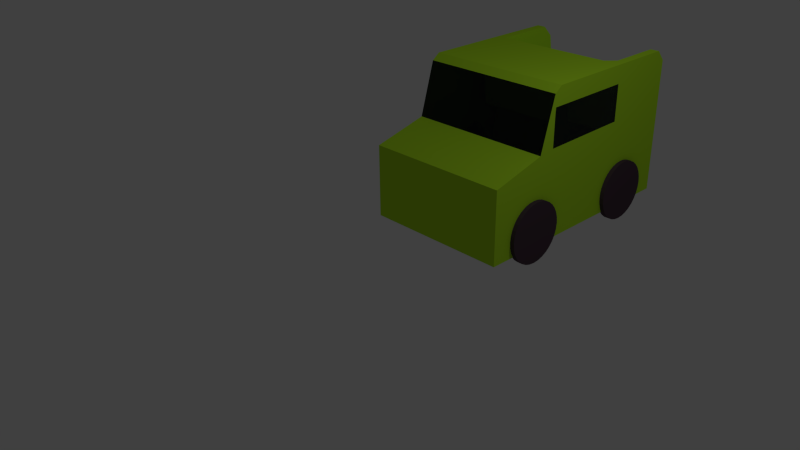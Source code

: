 # Source: LWAuto.blend  (saved by Blender 2.76.0; exported with 4.5.12 LTS)
import bpy
from mathutils import Matrix  # noqa: F401  (used for matrix-valued properties, if any)

bpy.ops.wm.read_factory_settings(use_empty=True)
scene = bpy.context.scene
scene.name = 'Scene'

# ---- collections
col_collection_1 = bpy.data.collections.new('Collection 1'); scene.collection.children.link(col_collection_1)

# ---- materials (node trees are filled in below, after node groups)
mat_reifen = bpy.data.materials.new('reifen')
mat_reifen.alpha_threshold = 0.0
mat_reifen.roughness = 0.5
mat_auto = bpy.data.materials.new('Auto')
mat_auto.alpha_threshold = 0.0
mat_auto.roughness = 0.5
mat_auto.line_color = (0.0, 0.0, 0.0, 1.0)
mat_fenster = bpy.data.materials.new('Fenster')
mat_fenster.alpha_threshold = 0.0
mat_fenster.roughness = 0.5

# ---- material node trees
mat_reifen.use_nodes = True; mat_reifen.node_tree.nodes.clear()
_N = mat_reifen.node_tree.nodes; _L = mat_reifen.node_tree.links
n0 = _N.new('ShaderNodeOutputMaterial'); n0.name = 'Material Output'; n0.location = (300, 300)
n1 = _N.new('ShaderNodeBsdfDiffuse'); n1.name = 'Diffuse BSDF'; n1.location = (10, 300)
n1.inputs[0].default_value = (0.07658, 0.04903, 0.06511, 1.0)
_L.new(n1.outputs[0], n0.inputs[0])
n0.is_active_output = True
mat_auto.use_nodes = True; mat_auto.node_tree.nodes.clear()
_N = mat_auto.node_tree.nodes; _L = mat_auto.node_tree.links
n0 = _N.new('ShaderNodeOutputMaterial'); n0.name = 'Material Output'; n0.location = (300, 300)
n1 = _N.new('ShaderNodeBsdfDiffuse'); n1.name = 'Diffuse BSDF'; n1.location = (10, 300)
n1.inputs[0].default_value = (0.4522, 0.8, 0.02545, 1.0)
_L.new(n1.outputs[0], n0.inputs[0])
n0.is_active_output = True
mat_fenster.use_nodes = True; mat_fenster.node_tree.nodes.clear()
_N = mat_fenster.node_tree.nodes; _L = mat_fenster.node_tree.links
n0 = _N.new('ShaderNodeOutputMaterial'); n0.name = 'Material Output'; n0.location = (300, 300)
n1 = _N.new('ShaderNodeBsdfGlass'); n1.name = 'Glass BSDF'; n1.location = (10, 300)
n1.distribution = 'BECKMANN'
n1.inputs[0].default_value = (0.3531, 0.3692, 0.42, 1.0)
n1.inputs[2].default_value = 1.45
_L.new(n1.outputs[0], n0.inputs[0])
n0.is_active_output = True

# ---- world
world_world = bpy.data.worlds.new('World'); scene.world = world_world
world_world.color = (0.05088, 0.05088, 0.05088)
world_world.use_sun_shadow = False
world_world.sun_shadow_jitter_overblur = 0.0
world_world.cycles.sampling_method = 'MANUAL'
world_world.cycles.sample_map_resolution = 256

# ---- cameras
cam_camera = bpy.data.cameras.new('Camera')
cam_camera.clip_end = 100.0
cam_camera.lens = 35.0
cam_camera.sensor_width = 32.0
cam_camera.sensor_height = 18.0
cam_camera.ortho_scale = 7.314
cam_camera.dof.focus_distance = 0.0

# ---- lights
light_lamp = bpy.data.lights.new('Lamp', 'POINT')
light_lamp.transmission_factor = 0.0
light_lamp.cutoff_distance = 30.0
light_lamp.energy = 100.0
light_lamp.shadow_buffer_clip_start = 1.001
light_lamp.shadow_soft_size = 0.1
light_lamp.shadow_maximum_resolution = 0.006
light_lamp.use_absolute_resolution = True
light_lamp.cycles.use_multiple_importance_sampling = False

# ---- meshes
me_circle_003 = bpy.data.meshes.new('Circle.003')
me_circle_003.from_pydata([(4.768e-07, -3.39, -4.938), (-0.1951, -3.409, -4.938), (-0.3827, -3.466, -4.938), (-0.5556, -3.558, -4.938), (-0.7071, -3.682, -4.938), (-0.8315, -3.834, -4.938), (-0.9239, -4.007, -4.938), (-0.9808, -4.194, -4.938), (-1.0, -4.39, -4.938), (-0.9808, -4.585, -4.938), (-0.9239, -4.772, -4.938), (-0.8315, -4.945, -4.938), (-0.7071, -5.097, -4.938), (-0.5556, -5.221, -4.938), (-0.3827, -5.313, -4.938), (-0.1951, -5.37, -4.938), (8.027e-07, -5.39, -4.938), (0.1951, -5.37, -4.938), (0.3827, -5.313, -4.938), (0.5556, -5.221, -4.938), (0.7071, -5.097, -4.938), (0.8315, -4.945, -4.938), (0.9239, -4.772, -4.938), (0.9808, -4.585, -4.938), (1.0, -4.39, -4.938), (0.9808, -4.194, -4.938), (0.9239, -4.007, -4.938), (0.8315, -3.834, -4.938), (0.7071, -3.682, -4.938), (0.5556, -3.558, -4.938), (0.3827, -3.466, -4.938), (0.1951, -3.409, -4.938), (-0.1951, -3.409, -4.749), (4.628e-07, -3.39, -4.749), (-0.3827, -3.466, -4.749), (-0.5556, -3.558, -4.749), (-0.7071, -3.682, -4.749), (-0.8315, -3.834, -4.749), (-0.9239, -4.007, -4.749), (-0.9808, -4.194, -4.749), (-1.0, -4.39, -4.749), (-0.9808, -4.585, -4.749), (-0.9239, -4.772, -4.749), (-0.8315, -4.945, -4.749), (-0.7071, -5.097, -4.749), (-0.5556, -5.221, -4.749), (-0.3827, -5.313, -4.749), (-0.1951, -5.37, -4.749), (7.886e-07, -5.39, -4.749), (0.1951, -5.37, -4.749), (0.3827, -5.313, -4.749), (0.5556, -5.221, -4.749), (0.7071, -5.097, -4.749), (0.8315, -4.945, -4.749), (0.9239, -4.772, -4.749), (0.9808, -4.585, -4.749), (1.0, -4.39, -4.749), (0.9808, -4.194, -4.749), (0.9239, -4.007, -4.749), (0.8315, -3.834, -4.749), (0.7071, -3.682, -4.749), (0.5556, -3.558, -4.749), (0.3827, -3.466, -4.749), (0.1951, -3.409, -4.749), (4.768e-07, 1.0, -4.938), (-0.1951, 0.9808, -4.938), (-0.3827, 0.9239, -4.938), (-0.5556, 0.8315, -4.938), (-0.7071, 0.7071, -4.938), (-0.8315, 0.5556, -4.938), (-0.9239, 0.3827, -4.938), (-0.9808, 0.1951, -4.938), (-1.0, 7.908e-07, -4.938), (-0.9808, -0.1951, -4.938), (-0.9239, -0.3827, -4.938), (-0.8315, -0.5556, -4.938), (-0.7071, -0.7071, -4.938), (-0.5556, -0.8315, -4.938), (-0.3827, -0.9239, -4.938), (-0.1951, -0.9808, -4.938), (8.027e-07, -1.0, -4.938), (0.1951, -0.9808, -4.938), (0.3827, -0.9239, -4.938), (0.5556, -0.8315, -4.938), (0.7071, -0.7071, -4.938), (0.8315, -0.5556, -4.938), (0.9239, -0.3827, -4.938), (0.9808, -0.1951, -4.938), (1.0, 1.681e-06, -4.938), (0.9808, 0.1951, -4.938), (0.9239, 0.3827, -4.938), (0.8315, 0.5556, -4.938), (0.7071, 0.7071, -4.938), (0.5556, 0.8315, -4.938), (0.3827, 0.9239, -4.938), (0.1951, 0.9808, -4.938), (-0.1951, 0.9808, -4.749), (4.628e-07, 1.0, -4.749), (-0.3827, 0.9239, -4.749), (-0.5556, 0.8315, -4.749), (-0.7071, 0.7071, -4.749), (-0.8315, 0.5556, -4.749), (-0.9239, 0.3827, -4.749), (-0.9808, 0.1951, -4.749), (-1.0, 7.737e-07, -4.749), (-0.9808, -0.1951, -4.749), (-0.9239, -0.3827, -4.749), (-0.8315, -0.5556, -4.749), (-0.7071, -0.7071, -4.749), (-0.5556, -0.8315, -4.749), (-0.3827, -0.9239, -4.749), (-0.1951, -0.9808, -4.749), (7.886e-07, -1.0, -4.749), (0.1951, -0.9808, -4.749), (0.3827, -0.9239, -4.749), (0.5556, -0.8315, -4.749), (0.7071, -0.7071, -4.749), (0.8315, -0.5556, -4.749), (0.9239, -0.3827, -4.749), (0.9808, -0.1951, -4.749), (1.0, 1.664e-06, -4.749), (0.9808, 0.1951, -4.749), (0.9239, 0.3827, -4.749), (0.8315, 0.5556, -4.749), (0.7071, 0.7071, -4.749), (0.5556, 0.8315, -4.749), (0.3827, 0.9239, -4.749), (0.1951, 0.9808, -4.749), (0.0, 1.0, 0.0), (-0.1951, 0.9808, 0.0), (-0.3827, 0.9239, 0.0), (-0.5556, 0.8315, 0.0), (-0.7071, 0.7071, 0.0), (-0.8315, 0.5556, 0.0), (-0.9239, 0.3827, 0.0), (-0.9808, 0.1951, 0.0), (-1.0, 7.55e-08, 0.0), (-0.9808, -0.1951, 0.0), (-0.9239, -0.3827, 0.0), (-0.8315, -0.5556, 0.0), (-0.7071, -0.7071, 0.0), (-0.5556, -0.8315, 0.0), (-0.3827, -0.9239, 0.0), (-0.1951, -0.9808, 0.0), (3.258e-07, -1.0, 0.0), (0.1951, -0.9808, 0.0), (0.3827, -0.9239, 0.0), (0.5556, -0.8315, 0.0), (0.7071, -0.7071, 0.0), (0.8315, -0.5556, 0.0), (0.9239, -0.3827, 0.0), (0.9808, -0.1951, 0.0), (1.0, 9.656e-07, 0.0), (0.9808, 0.1951, 0.0), (0.9239, 0.3827, 0.0), (0.8315, 0.5556, 0.0), (0.7071, 0.7071, 0.0), (0.5556, 0.8315, 0.0), (0.3827, 0.9239, 0.0), (0.1951, 0.9808, 0.0), (-0.1951, 0.9808, 0.1895), (-8.341e-10, 1.0, 0.1895), (-0.3827, 0.9239, 0.1895), (-0.5556, 0.8315, 0.1895), (-0.7071, 0.7071, 0.1895), (-0.8315, 0.5556, 0.1895), (-0.9239, 0.3827, 0.1895), (-0.9808, 0.1951, 0.1895), (-1.0, 7.55e-08, 0.1895), (-0.9808, -0.1951, 0.1895), (-0.9239, -0.3827, 0.1895), (-0.8315, -0.5556, 0.1895), (-0.7071, -0.7071, 0.1895), (-0.5556, -0.8315, 0.1895), (-0.3827, -0.9239, 0.1895), (-0.1951, -0.9808, 0.1895), (3.25e-07, -1.0, 0.1895), (0.1951, -0.9808, 0.1895), (0.3827, -0.9239, 0.1895), (0.5556, -0.8315, 0.1895), (0.7071, -0.7071, 0.1895), (0.8315, -0.5556, 0.1895), (0.9239, -0.3827, 0.1895), (0.9808, -0.1951, 0.1895), (1.0, 9.656e-07, 0.1895), (0.9808, 0.1951, 0.1895), (0.9239, 0.3827, 0.1895), (0.8315, 0.5556, 0.1895), (0.7071, 0.7071, 0.1895), (0.5556, 0.8315, 0.1895), (0.3827, 0.9239, 0.1895), (0.1951, 0.9808, 0.1895), (0.0, -3.39, -4.932e-08), (-0.1951, -3.409, -4.837e-08), (-0.3827, -3.466, -4.557e-08), (-0.5556, -3.558, -4.101e-08), (-0.7071, -3.682, -3.488e-08), (-0.8315, -3.834, -2.74e-08), (-0.9239, -4.007, -1.887e-08), (-0.9808, -4.194, -9.622e-09), (-1.0, -4.39, -1.71e-16), (-0.9808, -4.585, 9.622e-09), (-0.9239, -4.772, 1.887e-08), (-0.8315, -4.945, 2.74e-08), (-0.7071, -5.097, 3.488e-08), (-0.5556, -5.221, 4.101e-08), (-0.3827, -5.313, 4.557e-08), (-0.1951, -5.37, 4.837e-08), (3.258e-07, -5.39, 4.932e-08), (0.1951, -5.37, 4.837e-08), (0.3827, -5.313, 4.557e-08), (0.5556, -5.221, 4.101e-08), (0.7071, -5.097, 3.488e-08), (0.8315, -4.945, 2.74e-08), (0.9239, -4.772, 1.887e-08), (0.9808, -4.585, 9.622e-09), (1.0, -4.39, -5.118e-14), (0.9808, -4.194, -9.622e-09), (0.9239, -4.007, -1.888e-08), (0.8315, -3.834, -2.74e-08), (0.7071, -3.682, -3.488e-08), (0.5556, -3.558, -4.101e-08), (0.3827, -3.466, -4.557e-08), (0.1951, -3.409, -4.837e-08), (-0.1951, -3.409, 0.1895), (-1.407e-08, -3.39, 0.1895), (-0.3827, -3.466, 0.1895), (-0.5556, -3.558, 0.1895), (-0.7071, -3.682, 0.1895), (-0.8315, -3.834, 0.1895), (-0.9239, -4.007, 0.1895), (-0.9808, -4.194, 0.1895), (-1.0, -4.39, 0.1895), (-0.9808, -4.585, 0.1895), (-0.9239, -4.772, 0.1895), (-0.8315, -4.945, 0.1895), (-0.7071, -5.097, 0.1895), (-0.5556, -5.221, 0.1895), (-0.3827, -5.313, 0.1895), (-0.1951, -5.37, 0.1895), (3.118e-07, -5.39, 0.1895), (0.1951, -5.37, 0.1895), (0.3827, -5.313, 0.1895), (0.5556, -5.221, 0.1895), (0.7071, -5.097, 0.1895), (0.8315, -4.945, 0.1895), (0.9239, -4.772, 0.1895), (0.9808, -4.585, 0.1895), (1.0, -4.39, 0.1895), (0.9808, -4.194, 0.1895), (0.9239, -4.007, 0.1895), (0.8315, -3.834, 0.1895), (0.7071, -3.682, 0.1895), (0.5556, -3.558, 0.1895), (0.3827, -3.466, 0.1895), (0.1951, -3.409, 0.1895), (0.5522, -6.072, 0.04672), (0.5522, -6.072, -4.787), (-2.343, -4.215, 0.04672), (-2.343, -4.215, -4.787), (0.5522, -3.655, 0.04672), (0.5522, -6.072, -2.37), (-1.865, -6.072, 0.04672), (0.5522, -3.655, -4.787), (-1.865, -6.072, -4.787), (-2.343, -4.215, -2.37), (-1.865, -3.655, -4.787), (-1.865, -6.072, -2.37), (-1.865, -3.655, 0.04672), (0.5522, -3.655, -2.37), (0.5522, 1.829, -2.37), (0.5522, 1.829, -4.787), (-1.865, 1.829, 0.04672), (0.5522, -0.5876, -4.787), (-1.865, 1.829, -4.787), (-1.918, 1.829, -2.37), (-4.282, -0.5876, -4.787), (0.5522, 1.829, 0.04672), (0.5522, -0.5876, 0.04672), (-4.282, -0.5876, 0.04672), (-1.865, 1.829, -2.37), (-1.865, -0.5876, -4.787), (-1.865, -0.5876, 0.04672), (-4.282, -0.5876, -2.37), (0.5522, -0.5876, -2.37), (-1.918, 1.829, -3.579), (-4.282, 0.6209, -4.787), (-4.282, 0.6208, 0.04672), (-1.918, 1.829, -1.162), (-1.918, 0.6209, -2.37), (-4.282, -0.5876, -1.162), (-4.282, -0.5876, -3.579), (-1.918, 0.6209, -3.579), (-1.918, 0.6208, -1.162), (-1.918, 1.829, -4.183), (-4.282, 1.225, -4.787), (-4.282, 0.01662, 0.04672), (-1.918, 1.829, -1.766), (-1.918, 0.01662, -2.37), (-4.282, -0.5876, -0.5575), (-4.282, -0.5876, -2.974), (-1.918, 1.829, -2.974), (-4.282, 0.01662, -4.787), (-4.282, 1.225, 0.04672), (-1.918, 1.829, -0.5575), (-1.918, 1.225, -2.37), (-4.282, -0.5876, -1.766), (-4.282, -0.5876, -4.183), (-1.918, 0.01662, -3.579), (-1.918, 1.225, -3.579), (-1.918, 0.6209, -2.974), (-1.918, 0.6209, -4.183), (-1.918, 0.01662, -1.162), (-1.918, 1.225, -1.162), (-1.918, 0.6208, -0.5575), (-1.918, 0.6209, -1.766), (-1.918, 1.225, -1.766), (-1.918, 1.225, -0.5575), (-1.918, 0.01662, -0.5575), (-1.918, 1.225, -4.183), (-1.918, 1.225, -2.974), (-1.918, 0.01662, -2.974), (-1.918, 0.01662, -4.183), (-1.918, 0.01662, -1.766), (-4.282, 1.527, -4.787), (-4.282, -0.2855, 0.04672), (-1.918, 1.829, -2.068), (-1.918, -0.2855, -2.37), (-4.282, -0.5876, -0.2554), (-4.282, -0.5876, -2.672), (-1.918, 1.829, -3.277), (-4.282, 0.3187, -4.787), (-4.282, 0.923, 0.04672), (-1.918, 1.829, -0.8596), (-1.918, 0.923, -2.37), (-4.282, -0.5876, -1.464), (-4.282, -0.5876, -3.881), (-1.918, -0.2855, -3.579), (-1.918, 0.923, -3.579), (-1.918, 0.6209, -2.672), (-1.918, 0.6209, -3.881), (-1.918, -0.2855, -1.162), (-1.918, 0.923, -1.162), (-4.282, 0.6208, -0.2554), (-1.918, 0.6208, -1.464), (-1.918, 1.829, -3.881), (-4.282, 0.923, -4.787), (-4.282, 0.3187, 0.04672), (-1.918, 1.829, -1.464), (-1.918, 0.3187, -2.37), (-4.282, -0.5876, -0.8596), (-4.282, -0.5876, -3.277), (-1.918, 1.829, -2.672), (-4.282, -0.2855, -4.787), (-4.282, 1.527, 0.04672), (-1.918, 1.527, -2.37), (-4.282, -0.5876, -2.068), (-4.282, -0.5876, -4.485), (-1.918, 0.3187, -3.579), (-1.918, 1.527, -3.579), (-1.918, 0.6209, -3.277), (-4.282, 0.6209, -4.485), (-1.918, 0.3187, -1.162), (-1.918, 1.527, -1.162), (-1.918, 0.6208, -0.8596), (-1.918, 0.6209, -2.068), (-1.918, 0.923, -1.766), (-1.918, 1.527, -1.766), (-1.918, 1.225, -1.464), (-1.918, 1.225, -2.068), (-1.918, 0.923, -0.5575), (-1.918, 1.527, -0.5575), (-4.282, 1.225, -0.2554), (-1.918, 1.225, -0.8596), (-1.918, -0.2855, -0.5575), (-1.918, 0.3187, -0.5575), (-4.282, 0.01662, -0.2554), (-1.918, 0.01662, -0.8596), (-1.918, 0.923, -4.183), (-1.918, 1.527, -4.183), (-1.918, 1.225, -3.881), (-4.282, 1.225, -4.485), (-1.918, 0.923, -2.974), (-1.918, 1.527, -2.974), (-1.918, 1.225, -2.672), (-1.918, 1.225, -3.277), (-1.918, -0.2855, -2.974), (-1.918, 0.3187, -2.974), (-1.918, 0.01662, -2.672), (-1.918, 0.01662, -3.277), (-1.918, -0.2855, -4.183), (-1.918, 0.3187, -4.183), (-1.918, 0.01662, -3.881), (-4.282, 0.01662, -4.485), (-1.918, -0.2855, -1.766), (-1.918, 0.3187, -1.766), (-1.918, 0.01662, -1.464), (-1.918, 0.01662, -2.068), (-1.918, 0.3187, -2.068), (-1.918, 0.3187, -1.464), (-1.918, -0.2855, -1.464), (-4.282, 0.3187, -4.485), (-1.918, 0.3187, -3.881), (-1.918, -0.2855, -3.881), (-1.918, 0.3187, -3.277), (-1.918, 0.3187, -2.672), (-1.918, -0.2855, -2.672), (-1.918, 1.527, -3.277), (-1.918, 1.527, -2.672), (-1.918, 0.923, -2.672), (-4.282, 1.527, -4.485), (-1.918, 1.527, -3.881), (-1.918, 0.923, -3.881), (-1.918, 0.3187, -0.8596), (-4.282, 0.3187, -0.2554), (-4.282, -0.2855, -0.2554), (-1.918, 1.527, -0.8596), (-4.282, 1.527, -0.2554), (-4.282, 0.923, -0.2554), (-1.918, 1.527, -2.068), (-1.918, 1.527, -1.464), (-1.918, 0.923, -1.464), (-1.918, 0.923, -2.068), (-1.918, 0.923, -0.8596), (-1.918, -0.2855, -0.8596), (-4.282, 0.923, -4.485), (-1.918, 0.923, -3.277), (-1.918, -0.2855, -3.277), (-4.282, -0.2855, -4.485), (-1.918, -0.2855, -2.068), (-3.935, 1.829, 0.04672), (-4.282, 1.527, 0.04672), (-4.282, 1.527, -4.787), (-3.935, 1.829, -4.787), (-3.935, 1.829, -4.441), (-4.282, 1.527, -4.485), (-4.282, 1.527, -0.2554), (-3.935, 1.829, -0.2997), (-4.282, -3.449, 0.04672), (-4.084, -3.712, 0.04672), (-4.076, -3.655, 0.04672), (-4.084, -3.712, -4.787), (-4.282, -3.449, -4.787), (-4.076, -3.655, -4.787), (-4.282, -3.449, -2.37), (-4.084, -3.712, -2.37), (-1.865, -1.238, -2.37), (-1.865, -1.284, -2.842), (-1.865, -1.422, -3.295), (-1.865, -1.645, -3.713), (-1.865, -1.946, -4.079), (-1.865, -2.312, -4.38), (-1.865, -2.73, -4.603), (-1.865, -3.183, -4.741), (-1.865, -3.655, -4.787), (-1.865, -4.126, -4.741), (-1.865, -4.58, -4.603), (-1.865, -4.998, -4.38), (-1.865, -5.364, -4.079), (-1.865, -5.664, -3.713), (-1.865, -5.888, -3.295), (-1.865, -6.025, -2.842), (-1.865, -6.072, -2.37), (-1.865, -6.025, -1.899), (-1.865, -5.888, -1.445), (-1.865, -5.664, -1.027), (-1.865, -5.364, -0.6612), (-1.865, -4.998, -0.3606), (-1.865, -4.58, -0.1373), (-1.865, -4.126, 0.0002801), (-1.865, -3.655, 0.04672), (-1.865, -3.183, 0.0002792), (-1.865, -2.73, -0.1373), (-1.865, -2.312, -0.3606), (-1.865, -1.946, -0.6612), (-1.865, -1.645, -1.027), (-1.865, -1.422, -1.445), (-1.865, -1.284, -1.899), (-1.865, -2.121, 0.04672), (-3.073, -0.5876, 0.04672), (-4.179, -3.552, 0.04672), (-2.97, -3.655, 0.04672), (-4.282, -2.018, 0.04672), (-1.865, -1.354, 0.04672), (-2.469, -0.5876, 0.04672), (-4.23, -3.5, 0.04672), (-3.523, -3.655, 0.04672), (-4.282, -1.303, 0.04672), (-1.865, -2.888, 0.04672), (-3.677, -0.5876, 0.04672), (-4.127, -3.603, 0.04672), (-2.417, -3.655, 0.04672), (-4.282, -2.733, 0.04672), (-1.865, -0.971, 0.04672), (-2.167, -0.5876, 0.04672), (-4.256, -3.475, 0.04672), (-3.667, -3.645, 0.04672), (-4.282, -0.9453, 0.04672), (-1.865, -2.505, 0.04672), (-3.375, -0.5876, 0.04672), (-4.153, -3.578, 0.04672), (-2.694, -3.655, 0.04672), (-4.282, -2.376, 0.04672), (-1.865, -1.738, 0.04672), (-2.771, -0.5876, 0.04672), (-4.204, -3.526, 0.04672), (-3.246, -3.655, 0.04672), (-4.282, -1.661, 0.04672), (-1.865, -3.271, 0.04672), (-3.979, -0.5876, 0.04672), (-4.101, -3.629, 0.04672), (-2.141, -3.655, 0.04672), (-4.282, -3.091, 0.04672)], [(447, 446), (448, 447), (449, 448), (450, 449), (451, 450), (452, 451), (453, 452), (454, 453), (455, 454), (456, 455), (457, 456), (458, 457), (459, 458), (460, 459), (461, 460), (462, 461), (463, 462), (464, 463), (465, 464), (466, 465), (467, 466), (468, 467), (469, 468), (470, 469), (471, 470), (472, 471), (473, 472), (474, 473), (475, 474), (476, 475), (477, 476), (446, 477)], [(1, 0, 31, 30, 29, 28, 27, 26, 25, 24, 23, 22, 21, 20, 19, 18, 17, 16, 15, 14, 13, 12, 11, 10, 9, 8, 7, 6, 5, 4, 3, 2), (32, 34, 35, 36, 37, 38, 39, 40, 41, 42, 43, 44, 45, 46, 47, 48, 49, 50, 51, 52, 53, 54, 55, 56, 57, 58, 59, 60, 61, 62, 63, 33), (21, 22, 54, 53), (8, 9, 41, 40), (22, 23, 55, 54), (9, 10, 42, 41), (23, 24, 56, 55), (10, 11, 43, 42), (24, 25, 57, 56), (11, 12, 44, 43), (25, 26, 58, 57), (12, 13, 45, 44), (26, 27, 59, 58), (13, 14, 46, 45), (0, 1, 32, 33), (27, 28, 60, 59), (14, 15, 47, 46), (1, 2, 34, 32), (28, 29, 61, 60), (15, 16, 48, 47), (2, 3, 35, 34), (29, 30, 62, 61), (16, 17, 49, 48), (3, 4, 36, 35), (30, 31, 63, 62), (17, 18, 50, 49), (4, 5, 37, 36), (31, 0, 33, 63), (18, 19, 51, 50), (5, 6, 38, 37), (19, 20, 52, 51), (6, 7, 39, 38), (20, 21, 53, 52), (7, 8, 40, 39), (65, 64, 95, 94, 93, 92, 91, 90, 89, 88, 87, 86, 85, 84, 83, 82, 81, 80, 79, 78, 77, 76, 75, 74, 73, 72, 71, 70, 69, 68, 67, 66), (96, 98, 99, 100, 101, 102, 103, 104, 105, 106, 107, 108, 109, 110, 111, 112, 113, 114, 115, 116, 117, 118, 119, 120, 121, 122, 123, 124, 125, 126, 127, 97), (85, 86, 118, 117), (72, 73, 105, 104), (86, 87, 119, 118), (73, 74, 106, 105), (87, 88, 120, 119), (74, 75, 107, 106), (88, 89, 121, 120), (75, 76, 108, 107), (89, 90, 122, 121), (76, 77, 109, 108), (90, 91, 123, 122), (77, 78, 110, 109), (64, 65, 96, 97), (91, 92, 124, 123), (78, 79, 111, 110), (65, 66, 98, 96), (92, 93, 125, 124), (79, 80, 112, 111), (66, 67, 99, 98), (93, 94, 126, 125), (80, 81, 113, 112), (67, 68, 100, 99), (94, 95, 127, 126), (81, 82, 114, 113), (68, 69, 101, 100), (95, 64, 97, 127), (82, 83, 115, 114), (69, 70, 102, 101), (83, 84, 116, 115), (70, 71, 103, 102), (84, 85, 117, 116), (71, 72, 104, 103), (129, 128, 159, 158, 157, 156, 155, 154, 153, 152, 151, 150, 149, 148, 147, 146, 145, 144, 143, 142, 141, 140, 139, 138, 137, 136, 135, 134, 133, 132, 131, 130), (160, 162, 163, 164, 165, 166, 167, 168, 169, 170, 171, 172, 173, 174, 175, 176, 177, 178, 179, 180, 181, 182, 183, 184, 185, 186, 187, 188, 189, 190, 191, 161), (149, 150, 182, 181), (136, 137, 169, 168), (150, 151, 183, 182), (137, 138, 170, 169), (151, 152, 184, 183), (138, 139, 171, 170), (152, 153, 185, 184), (139, 140, 172, 171), (153, 154, 186, 185), (140, 141, 173, 172), (154, 155, 187, 186), (141, 142, 174, 173), (128, 129, 160, 161), (155, 156, 188, 187), (142, 143, 175, 174), (129, 130, 162, 160), (156, 157, 189, 188), (143, 144, 176, 175), (130, 131, 163, 162), (157, 158, 190, 189), (144, 145, 177, 176), (131, 132, 164, 163), (158, 159, 191, 190), (145, 146, 178, 177), (132, 133, 165, 164), (159, 128, 161, 191), (146, 147, 179, 178), (133, 134, 166, 165), (147, 148, 180, 179), (134, 135, 167, 166), (148, 149, 181, 180), (135, 136, 168, 167), (193, 192, 223, 222, 221, 220, 219, 218, 217, 216, 215, 214, 213, 212, 211, 210, 209, 208, 207, 206, 205, 204, 203, 202, 201, 200, 199, 198, 197, 196, 195, 194), (224, 226, 227, 228, 229, 230, 231, 232, 233, 234, 235, 236, 237, 238, 239, 240, 241, 242, 243, 244, 245, 246, 247, 248, 249, 250, 251, 252, 253, 254, 255, 225), (213, 214, 246, 245), (200, 201, 233, 232), (214, 215, 247, 246), (201, 202, 234, 233), (215, 216, 248, 247), (202, 203, 235, 234), (216, 217, 249, 248), (203, 204, 236, 235), (217, 218, 250, 249), (204, 205, 237, 236), (218, 219, 251, 250), (205, 206, 238, 237), (192, 193, 224, 225), (219, 220, 252, 251), (206, 207, 239, 238), (193, 194, 226, 224), (220, 221, 253, 252), (207, 208, 240, 239), (194, 195, 227, 226), (221, 222, 254, 253), (208, 209, 241, 240), (195, 196, 228, 227), (222, 223, 255, 254), (209, 210, 242, 241), (196, 197, 229, 228), (223, 192, 225, 255), (210, 211, 243, 242), (197, 198, 230, 229), (211, 212, 244, 243), (198, 199, 231, 230), (212, 213, 245, 244), (199, 200, 232, 231), (269, 261, 257, 263), (266, 443, 442, 276, 281), (444, 438, 512, 492, 502, 482, 507, 487, 497, 279, 328, 299, 350, 290, 335, 306, 356, 283), (267, 265, 259, 264), (268, 260, 278, 282, 493, 483, 503, 478, 498, 488, 508), (264, 259, 441, 443, 266), (257, 264, 266, 263), (442, 444, 283, 329, 300, 351, 291, 336, 307, 357, 276), (261, 267, 264, 257), (256, 262, 267, 261), (262, 258, 265, 267), (260, 268, 262, 256), (269, 263, 273, 284), (445, 441, 259, 265), (439, 445, 265, 258), (263, 266, 281, 273), (260, 269, 284, 278), (260, 256, 261, 269), (275, 280, 274, 433, 434, 294, 345, 285, 330, 301, 352), (280, 270, 271, 274), (435, 432, 324, 410), (272, 430, 431, 354, 303, 332, 287, 347, 296, 325, 279, 509, 489, 499, 479, 504, 484, 494, 282), (272, 277, 270, 280), (273, 281, 274, 271), (277, 272, 282, 278), (431, 436, 417, 354), (429, 327, 283, 356), (428, 353, 276, 357), (270, 284, 273, 271), (277, 278, 284, 270), (427, 337, 291, 351), (426, 338, 292, 360), (425, 346, 286, 361), (424, 341, 290, 350), (423, 342, 293, 364), (422, 334, 289, 365), (421, 366, 315, 344), (420, 367, 316, 368), (419, 355, 305, 369), (418, 370, 314, 343), (417, 371, 317, 372), (416, 363, 313, 373), (415, 374, 299, 328), (414, 375, 318, 376), (413, 362, 312, 377), (412, 378, 311, 340), (411, 379, 319, 380), (410, 324, 295, 381), (409, 382, 310, 339), (408, 383, 320, 384), (407, 359, 309, 385), (406, 386, 300, 329), (405, 387, 321, 388), (404, 358, 308, 389), (403, 390, 307, 336), (402, 391, 322, 392), (401, 331, 302, 393), (400, 394, 306, 335), (399, 395, 323, 396), (398, 349, 298, 397), (395, 398, 397, 323), (315, 365, 398, 395), (365, 289, 349, 398), (362, 399, 396, 312), (293, 344, 399, 362), (344, 315, 395, 399), (341, 400, 335, 290), (312, 396, 400, 341), (396, 323, 394, 400), (391, 401, 393, 322), (311, 361, 401, 391), (361, 286, 331, 401), (358, 402, 392, 308), (292, 340, 402, 358), (340, 311, 391, 402), (337, 403, 336, 291), (308, 392, 403, 337), (392, 322, 390, 403), (387, 404, 389, 321), (310, 360, 404, 387), (360, 292, 358, 404), (349, 405, 388, 298), (289, 339, 405, 349), (339, 310, 387, 405), (327, 406, 329, 283), (298, 388, 406, 327), (388, 321, 386, 406), (383, 407, 385, 320), (301, 330, 407, 383), (330, 285, 359, 407), (355, 408, 384, 305), (275, 352, 408, 355), (352, 301, 383, 408), (334, 409, 339, 289), (305, 384, 409, 334), (384, 320, 382, 409), (379, 410, 381, 319), (436, 437, 304, 371, 417), (294, 434, 435, 410, 379), (359, 411, 380, 309), (285, 345, 411, 359), (345, 294, 379, 411), (338, 412, 340, 292), (309, 380, 412, 338), (380, 319, 378, 412), (375, 413, 377, 318), (314, 364, 413, 375), (364, 293, 362, 413), (347, 414, 376, 296), (287, 343, 414, 347), (343, 314, 375, 414), (325, 415, 328, 279), (296, 376, 415, 325), (376, 318, 374, 415), (371, 416, 373, 317), (304, 333, 416, 371), (333, 288, 363, 416), (354, 417, 372, 303), (281, 276, 353, 302, 331, 286, 346, 295, 324, 432, 433, 274), (332, 418, 343, 287), (303, 372, 418, 332), (372, 317, 370, 418), (367, 419, 369, 316), (297, 326, 419, 367), (326, 275, 355, 419), (363, 420, 368, 313), (288, 348, 420, 363), (348, 297, 367, 420), (342, 421, 344, 293), (313, 368, 421, 342), (368, 316, 366, 421), (366, 422, 365, 315), (316, 369, 422, 366), (369, 305, 334, 422), (370, 423, 364, 314), (317, 373, 423, 370), (373, 313, 342, 423), (374, 424, 350, 299), (318, 377, 424, 374), (377, 312, 341, 424), (378, 425, 361, 311), (319, 381, 425, 378), (381, 295, 346, 425), (382, 426, 360, 310), (320, 385, 426, 382), (385, 309, 338, 426), (386, 427, 351, 300), (321, 389, 427, 386), (389, 308, 337, 427), (390, 428, 357, 307), (322, 393, 428, 390), (393, 302, 353, 428), (394, 429, 356, 306), (323, 397, 429, 394), (397, 298, 327, 429), (434, 433, 432, 435), (430, 437, 436, 431), (430, 272, 280, 275, 326, 297, 348, 288, 333, 304, 437), (438, 439, 440, 510, 490, 500, 480, 505, 485, 495), (441, 442, 443), (445, 439, 438, 444), (441, 445, 444, 442), (268, 511, 491, 501, 481, 506, 486, 496, 440, 439, 258, 262), (496, 486, 506, 481, 501, 491, 484, 504, 479, 499, 489), (497, 487, 507, 482, 502, 492, 512, 438, 495, 485, 505, 480, 500, 490, 510, 440, 496, 489, 509, 279), (282, 494, 484, 491, 511, 470, 508, 488, 498, 478, 503, 483, 493)])
me_circle_003.polygons.foreach_set('material_index', [0, 0, 0, 0, 0, 0, 0, 0, 0, 0, 0, 0, 0, 0, 0, 0, 0, 0, 0, 0, 0, 0, 0, 0, 0, 0, 0, 0, 0, 0, 0, 0, 0, 0, 0, 0, 0, 0, 0, 0, 0, 0, 0, 0, 0, 0, 0, 0, 0, 0, 0, 0, 0, 0, 0, 0, 0, 0, 0, 0, 0, 0, 0, 0, 0, 0, 0, 0, 0, 0, 0, 0, 0, 0, 0, 0, 0, 0, 0, 0, 0, 0, 0, 0, 0, 0, 0, 0, 0, 0, 0, 0, 0, 0, 0, 0, 0, 0, 0, 0, 0, 0, 0, 0, 0, 0, 0, 0, 0, 0, 0, 0, 0, 0, 0, 0, 0, 0, 0, 0, 0, 0, 0, 0, 0, 0, 0, 0, 0, 0, 0, 0, 0, 0, 0, 0, 1, 1, 1, 1, 1, 1, 1, 1, 1, 1, 1, 1, 1, 2, 2, 1, 1, 1, 1, 1, 1, 1, 1, 1, 1, 1, 1, 1, 1, 1, 1, 1, 1, 1, 1, 1, 1, 1, 1, 1, 1, 1, 1, 1, 1, 1, 1, 1, 1, 1, 1, 1, 1, 1, 1, 1, 1, 1, 1, 1, 1, 1, 1, 1, 1, 1, 1, 1, 1, 1, 1, 1, 1, 1, 1, 1, 1, 1, 1, 1, 1, 1, 1, 1, 1, 1, 1, 1, 1, 1, 1, 1, 1, 1, 1, 1, 1, 1, 1, 1, 1, 1, 1, 1, 1, 1, 1, 1, 1, 1, 1, 1, 1, 1, 1, 1, 1, 1, 1, 1, 1, 1, 1, 1, 1, 1, 1, 1, 1, 1, 1, 1, 1, 1, 1, 1, 1, 1, 1, 1, 1, 1, 1, 1, 1, 1, 1, 1, 1, 1, 1, 1, 1, 1, 1, 1, 1, 1, 1, 1, 1, 1, 1, 2, 1, 1])
me_circle_003.materials.append(mat_reifen)
me_circle_003.materials.append(mat_auto)
me_circle_003.materials.append(mat_fenster)
me_circle_003.use_remesh_preserve_volume = False
me_circle_003.use_remesh_preserve_attributes = False
me_circle_003.use_mirror_vertex_groups = False
me_circle_003.update()
me_circle = bpy.data.meshes.new('Circle')
me_circle.from_pydata([], [], [])
me_circle.use_remesh_preserve_volume = False
me_circle.use_remesh_preserve_attributes = False
me_circle.use_mirror_vertex_groups = False
me_circle.update()

# ---- objects
ob_circle_002 = bpy.data.objects.new('Circle.002', me_circle_003)
ob_circle = bpy.data.objects.new('Circle', me_circle)
ob_lamp = bpy.data.objects.new('Lamp', light_lamp)
ob_camera = bpy.data.objects.new('Camera', cam_camera)

# ---- transforms, parenting, visibility, modifiers, constraints
ob_circle_002.location = (1.585, 2.997, 0.483)
ob_circle_002.rotation_euler = (0.0, 1.571, 0.0)
ob_circle_002.scale = (0.4137, 0.4137, 0.4137)
ob_circle_002.lineart.crease_threshold = 0.0
ob_circle.location = (1.014, -4.528, 0.2773)
ob_circle.lineart.crease_threshold = 0.0
ob_lamp.location = (4.076, 1.005, 5.904)
ob_lamp.rotation_euler = (0.6503, 0.05522, 1.866)
ob_lamp.lock_rotations_4d = False
ob_lamp.empty_display_type = 'ARROWS'
ob_lamp.color = (0.0, 0.0, 0.0, 0.0)
ob_lamp.lineart.crease_threshold = 0.0
ob_camera.location = (7.481, -6.508, 5.344)
ob_camera.rotation_euler = (1.109, 0.01082, 0.8149)
ob_camera.lock_rotations_4d = False
ob_camera.empty_display_type = 'ARROWS'
ob_camera.color = (0.0, 0.0, 0.0, 0.0)
ob_camera.display_type = 'WIRE'
ob_camera.lineart.crease_threshold = 0.0

# ---- collection membership
col_collection_1.objects.link(ob_circle_002)
col_collection_1.objects.link(ob_circle)
col_collection_1.objects.link(ob_lamp)
col_collection_1.objects.link(ob_camera)

# ---- scene / render settings (as saved in the file)
scene.camera = ob_camera
scene.frame_start = 1; scene.frame_end = 250; scene.frame_set(1)
scene.render.engine = 'CYCLES'
scene.render.resolution_percentage = 50
scene.render.dither_intensity = 0.0
scene.cycles.use_denoising = False
scene.cycles.samples = 10
scene.cycles.sampling_pattern = 'TABULATED_SOBOL'
scene.cycles.light_sampling_threshold = 0.0
scene.cycles.use_adaptive_sampling = False
scene.cycles.use_light_tree = False
scene.cycles.blur_glossy = 0.0
scene.cycles.pixel_filter_type = 'GAUSSIAN'
scene.cycles.sample_clamp_indirect = 0.0
scene.view_settings.view_transform = 'Standard'
bpy.context.view_layer.update()
